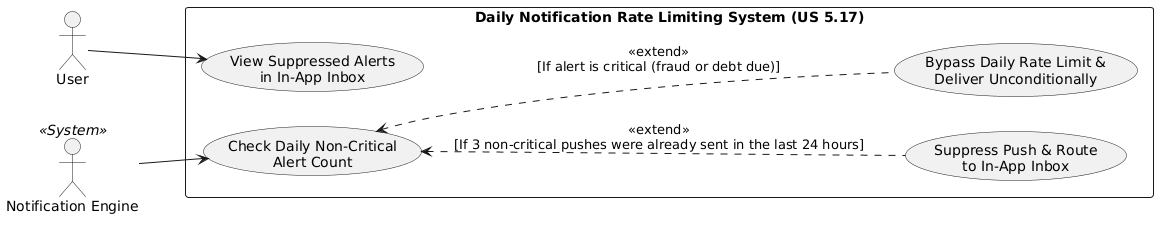

The diagram above was rendered by PlantUML. Its source (embedded in the PNG):
@startuml
left to right direction

actor "User" as U
actor "Notification Engine" as S <<System>>

rectangle "Daily Notification Rate Limiting System (US 5.17)" {
  usecase "View Suppressed Alerts\nin In-App Inbox" as UC1
  usecase "Check Daily Non-Critical\nAlert Count" as UC2
  usecase "Suppress Push & Route\nto In-App Inbox" as UC3
  usecase "Bypass Daily Rate Limit &\nDeliver Unconditionally" as UC4
}

U --> UC1

S --> UC2
UC2 <.. UC3 : <<extend>>\n[If 3 non-critical pushes were already sent in the last 24 hours]
UC2 <.. UC4 : <<extend>>\n[If alert is critical (fraud or debt due)]
@enduml